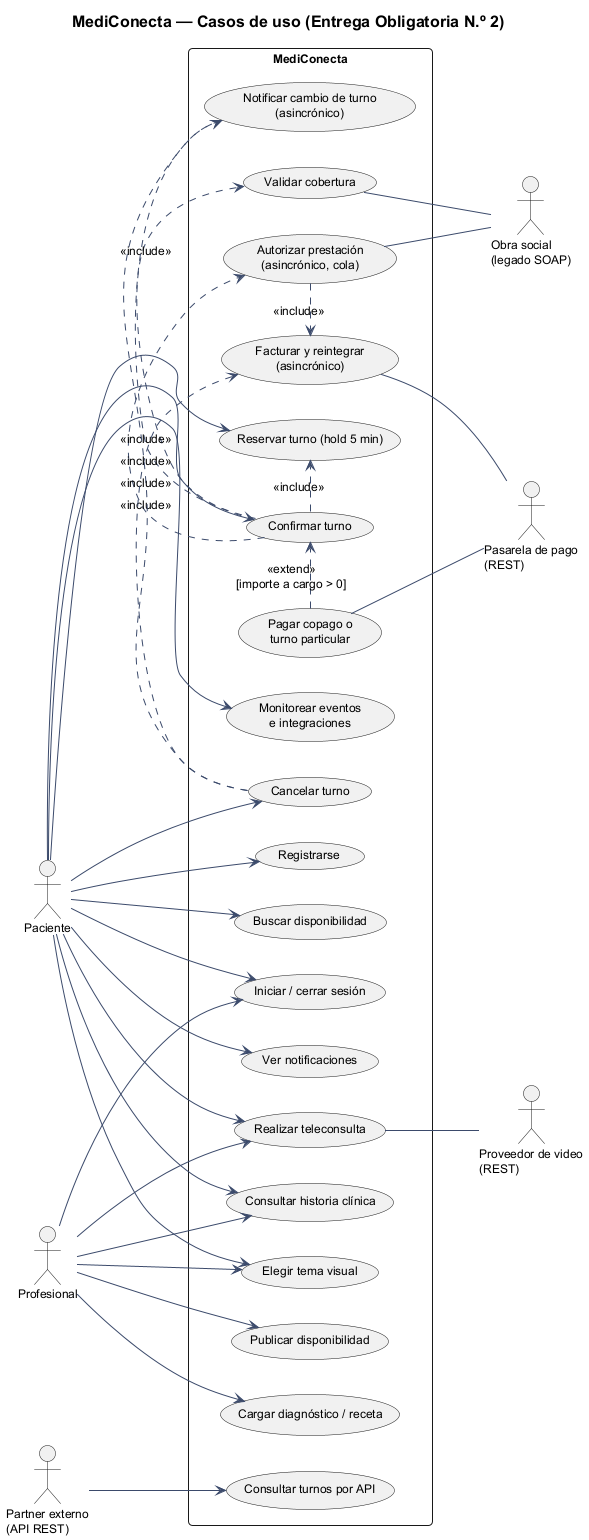

The diagram above was rendered by PlantUML. Its source (embedded in the PNG):
@startuml 07-casos-de-uso
!include _estilo.iuml
title MediConecta — Casos de uso (Entrega Obligatoria N.º 2)
left to right direction

actor Paciente
actor Profesional
actor "Obra social\n(legado SOAP)" as OS
actor "Pasarela de pago\n(REST)" as PG
actor "Proveedor de video\n(REST)" as VID
actor "Partner externo\n(API REST)" as PAR

rectangle MediConecta {
  usecase "Registrarse" as UC1
  usecase "Iniciar / cerrar sesión" as UC2
  usecase "Buscar disponibilidad" as UC4
  usecase "Reservar turno (hold 5 min)" as UC5
  usecase "Confirmar turno" as UC6
  usecase "Cancelar turno" as UC7
  usecase "Publicar disponibilidad" as UC3
  usecase "Cargar diagnóstico / receta" as UC11
  usecase "Consultar historia clínica" as UC10
  usecase "Ver notificaciones" as UC9
  usecase "Notificar cambio de turno\n(asincrónico)" as UC8
  usecase "Monitorear eventos\ne integraciones" as UC12
  usecase "Validar cobertura" as UC13
  usecase "Pagar copago o\nturno particular" as UC14
  usecase "Autorizar prestación\n(asincrónico, cola)" as UC15
  usecase "Facturar y reintegrar\n(asincrónico)" as UC16
  usecase "Realizar teleconsulta" as UC17
  usecase "Consultar turnos por API" as UC18
  usecase "Elegir tema visual" as UC19
}

Paciente --> UC1
Paciente --> UC2
Paciente --> UC4
Paciente --> UC5
Paciente --> UC6
Paciente --> UC7
Paciente --> UC9
Paciente --> UC10
Paciente --> UC12
Paciente --> UC17
Paciente --> UC19
Profesional --> UC2
Profesional --> UC3
Profesional --> UC11
Profesional --> UC10
Profesional --> UC17
Profesional --> UC19
PAR --> UC18

UC6 .> UC5 : <<include>>
UC6 .> UC13 : <<include>>
UC14 .> UC6 : <<extend>>\n[importe a cargo > 0]
UC6 .> UC15 : <<include>>
UC6 .> UC8 : <<include>>
UC7 .> UC8 : <<include>>
UC7 .> UC16 : <<include>>
UC15 .> UC16 : <<include>>
UC13 -- OS
UC15 -- OS
UC14 -- PG
UC16 -- PG
UC17 -- VID
@enduml